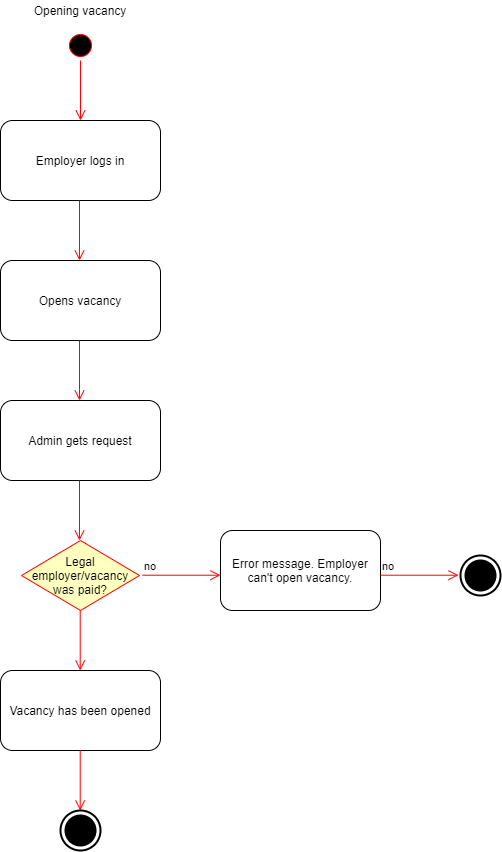

The diagram above was exported from draw.io. Its source (the exported page's mxGraphModel, read from the mxfile embedded in the PNG):
<mxGraphModel dx="2031" dy="1053" grid="1" gridSize="10" guides="1" tooltips="1" connect="1" arrows="1" fold="1" page="1" pageScale="1" pageWidth="827" pageHeight="1169" math="0" shadow="0">
  <root>
    <mxCell id="0" />
    <mxCell id="1" parent="0" />
    <mxCell id="T0t7UY2b3nCj6ezNqHbk-2" value="" style="ellipse;html=1;shape=startState;fillColor=#000000;strokeColor=#ff0000;" vertex="1" parent="1">
      <mxGeometry x="315" y="60" width="30" height="30" as="geometry" />
    </mxCell>
    <mxCell id="T0t7UY2b3nCj6ezNqHbk-3" value="" style="edgeStyle=orthogonalEdgeStyle;html=1;verticalAlign=bottom;endArrow=open;endSize=8;strokeColor=#ff0000;" edge="1" source="T0t7UY2b3nCj6ezNqHbk-2" parent="1">
      <mxGeometry relative="1" as="geometry">
        <mxPoint x="330" y="150" as="targetPoint" />
      </mxGeometry>
    </mxCell>
    <mxCell id="T0t7UY2b3nCj6ezNqHbk-4" value="Employer logs in" style="shape=rect;html=1;rounded=1;whiteSpace=wrap;align=center;" vertex="1" parent="1">
      <mxGeometry x="250" y="150" width="160" height="80" as="geometry" />
    </mxCell>
    <mxCell id="T0t7UY2b3nCj6ezNqHbk-5" value="Opening vacancy" style="text;html=1;strokeColor=none;fillColor=none;align=center;verticalAlign=middle;whiteSpace=wrap;rounded=0;" vertex="1" parent="1">
      <mxGeometry x="282" y="30" width="96" height="20" as="geometry" />
    </mxCell>
    <mxCell id="T0t7UY2b3nCj6ezNqHbk-6" value="Opens vacancy" style="shape=rect;html=1;rounded=1;whiteSpace=wrap;align=center;" vertex="1" parent="1">
      <mxGeometry x="250" y="290" width="160" height="80" as="geometry" />
    </mxCell>
    <mxCell id="T0t7UY2b3nCj6ezNqHbk-8" value="" style="edgeStyle=orthogonalEdgeStyle;html=1;verticalAlign=bottom;endArrow=open;endSize=8;strokeColor=#ff0000;" edge="1" parent="1">
      <mxGeometry relative="1" as="geometry">
        <mxPoint x="329" y="290" as="targetPoint" />
        <mxPoint x="329" y="230" as="sourcePoint" />
      </mxGeometry>
    </mxCell>
    <mxCell id="T0t7UY2b3nCj6ezNqHbk-10" value="Admin gets request" style="shape=rect;html=1;rounded=1;whiteSpace=wrap;align=center;" vertex="1" parent="1">
      <mxGeometry x="250" y="430" width="160" height="80" as="geometry" />
    </mxCell>
    <mxCell id="T0t7UY2b3nCj6ezNqHbk-11" value="" style="edgeStyle=orthogonalEdgeStyle;html=1;verticalAlign=bottom;endArrow=open;endSize=8;strokeColor=#ff0000;" edge="1" parent="1">
      <mxGeometry relative="1" as="geometry">
        <mxPoint x="329" y="430" as="targetPoint" />
        <mxPoint x="329" y="370" as="sourcePoint" />
      </mxGeometry>
    </mxCell>
    <mxCell id="T0t7UY2b3nCj6ezNqHbk-12" value="Legal employer/vacancy was paid?" style="rhombus;whiteSpace=wrap;html=1;fillColor=#ffffc0;strokeColor=#ff0000;" vertex="1" parent="1">
      <mxGeometry x="271" y="570" width="118" height="70" as="geometry" />
    </mxCell>
    <mxCell id="T0t7UY2b3nCj6ezNqHbk-16" value="" style="edgeStyle=orthogonalEdgeStyle;html=1;verticalAlign=bottom;endArrow=open;endSize=8;strokeColor=#ff0000;" edge="1" parent="1">
      <mxGeometry relative="1" as="geometry">
        <mxPoint x="329" y="570" as="targetPoint" />
        <mxPoint x="329" y="510" as="sourcePoint" />
      </mxGeometry>
    </mxCell>
    <mxCell id="T0t7UY2b3nCj6ezNqHbk-18" value="" style="html=1;shape=mxgraph.sysml.actFinal;strokeWidth=2;verticalLabelPosition=bottom;verticalAlignment=top;" vertex="1" parent="1">
      <mxGeometry x="710" y="585" width="40" height="40" as="geometry" />
    </mxCell>
    <mxCell id="T0t7UY2b3nCj6ezNqHbk-19" value="Error message. Employer can't open vacancy." style="shape=rect;html=1;rounded=1;whiteSpace=wrap;align=center;" vertex="1" parent="1">
      <mxGeometry x="470" y="560" width="160" height="80" as="geometry" />
    </mxCell>
    <mxCell id="T0t7UY2b3nCj6ezNqHbk-20" value="no" style="edgeStyle=orthogonalEdgeStyle;html=1;align=left;verticalAlign=bottom;endArrow=open;endSize=8;strokeColor=#ff0000;" edge="1" parent="1">
      <mxGeometry x="-1" relative="1" as="geometry">
        <mxPoint x="708" y="604.71" as="targetPoint" />
        <mxPoint x="630" y="604.71" as="sourcePoint" />
      </mxGeometry>
    </mxCell>
    <mxCell id="T0t7UY2b3nCj6ezNqHbk-21" value="Vacancy has been opened" style="shape=rect;html=1;rounded=1;whiteSpace=wrap;align=center;" vertex="1" parent="1">
      <mxGeometry x="250" y="700" width="160" height="80" as="geometry" />
    </mxCell>
    <mxCell id="T0t7UY2b3nCj6ezNqHbk-23" value="no" style="edgeStyle=orthogonalEdgeStyle;html=1;align=left;verticalAlign=bottom;endArrow=open;endSize=8;strokeColor=#ff0000;" edge="1" parent="1">
      <mxGeometry x="-1" relative="1" as="geometry">
        <mxPoint x="470" y="604.71" as="targetPoint" />
        <mxPoint x="392" y="604.71" as="sourcePoint" />
      </mxGeometry>
    </mxCell>
    <mxCell id="T0t7UY2b3nCj6ezNqHbk-24" value="" style="edgeStyle=orthogonalEdgeStyle;html=1;verticalAlign=bottom;endArrow=open;endSize=8;strokeColor=#ff0000;" edge="1" parent="1">
      <mxGeometry relative="1" as="geometry">
        <mxPoint x="329.71" y="700" as="targetPoint" />
        <mxPoint x="329.71" y="640" as="sourcePoint" />
      </mxGeometry>
    </mxCell>
    <mxCell id="T0t7UY2b3nCj6ezNqHbk-25" value="" style="edgeStyle=orthogonalEdgeStyle;html=1;verticalAlign=bottom;endArrow=open;endSize=8;strokeColor=#ff0000;" edge="1" parent="1">
      <mxGeometry relative="1" as="geometry">
        <mxPoint x="329.71000000000004" y="840" as="targetPoint" />
        <mxPoint x="329.71000000000004" y="780" as="sourcePoint" />
      </mxGeometry>
    </mxCell>
    <mxCell id="T0t7UY2b3nCj6ezNqHbk-26" value="" style="html=1;shape=mxgraph.sysml.actFinal;strokeWidth=2;verticalLabelPosition=bottom;verticalAlignment=top;" vertex="1" parent="1">
      <mxGeometry x="310" y="840" width="40" height="40" as="geometry" />
    </mxCell>
  </root>
</mxGraphModel>